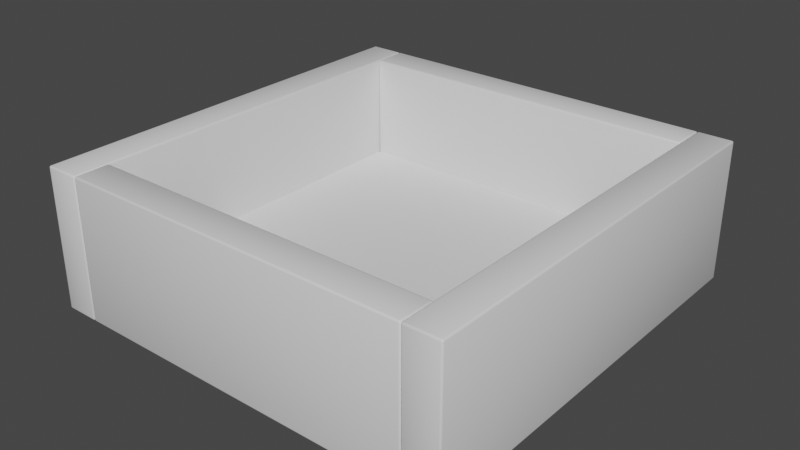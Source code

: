 # Source: DiceBoxModel.blend  (saved by Blender 2.80.72; exported with 4.5.12 LTS)
import bpy
from mathutils import Matrix  # noqa: F401  (used for matrix-valued properties, if any)

bpy.ops.wm.read_factory_settings(use_empty=True)
scene = bpy.context.scene
scene.name = 'Scene'

# ---- collections
col_collection = bpy.data.collections.new('Collection'); scene.collection.children.link(col_collection)

# ---- materials (node trees are filled in below, after node groups)
mat_wood = bpy.data.materials.new('Wood')
mat_wood.use_transparent_shadow = False
mat_wood.roughness = 0.25
mat_cloth = bpy.data.materials.new('Cloth')
mat_cloth.use_transparent_shadow = False
mat_cloth.roughness = 0.25

# ---- material node trees
mat_wood.use_nodes = True; mat_wood.node_tree.nodes.clear()
_N = mat_wood.node_tree.nodes; _L = mat_wood.node_tree.links
n0 = _N.new('ShaderNodeOutputMaterial'); n0.name = 'Material Output'; n0.location = (300, 300)
n1 = _N.new('ShaderNodeBsdfPrincipled'); n1.name = 'Principled BSDF'; n1.location = (10, 300)
n1.distribution = 'GGX'
n1.subsurface_method = 'BURLEY'
n1.inputs[3].default_value = 1.45
n1.inputs[27].default_value = (0.0, 0.0, 0.0, 1.0)
n1.inputs[28].default_value = 1.0
_L.new(n1.outputs[0], n0.inputs[0])
n0.is_active_output = True
mat_cloth.use_nodes = True; mat_cloth.node_tree.nodes.clear()
_N = mat_cloth.node_tree.nodes; _L = mat_cloth.node_tree.links
n0 = _N.new('ShaderNodeOutputMaterial'); n0.name = 'Material Output'; n0.location = (300, 300)
n1 = _N.new('ShaderNodeBsdfPrincipled'); n1.name = 'Principled BSDF'; n1.location = (10, 300)
n1.distribution = 'GGX'
n1.subsurface_method = 'BURLEY'
n1.inputs[3].default_value = 1.45
n1.inputs[27].default_value = (0.0, 0.0, 0.0, 1.0)
n1.inputs[28].default_value = 1.0
_L.new(n1.outputs[0], n0.inputs[0])
n0.is_active_output = True

# ---- world
world_world = bpy.data.worlds.new('World'); scene.world = world_world
world_world.use_nodes = True; world_world.node_tree.nodes.clear()
_N = world_world.node_tree.nodes; _L = world_world.node_tree.links
n0 = _N.new('ShaderNodeOutputWorld'); n0.name = 'World Output'; n0.location = (300, 300)
n1 = _N.new('ShaderNodeBackground'); n1.name = 'Background'; n1.location = (10, 300)
n1.inputs[0].default_value = (0.05088, 0.05088, 0.05088, 1.0)
_L.new(n1.outputs[0], n0.inputs[0])
n0.is_active_output = True
world_world.color = (0.05088, 0.05088, 0.05088)
world_world.use_sun_shadow = False
world_world.sun_shadow_jitter_overblur = 0.0

# ---- meshes
me_plane = bpy.data.meshes.new('Plane')
me_plane.from_pydata([(5.0, -6.0, 3.0), (5.0, 0.0, 3.0), (6.0, 0.0, 3.0), (6.0, -6.0, 3.0), (6.0, -6.0, -1.0), (6.0, 0.0, -1.0), (5.0, 0.0, -1.0), (5.0, -6.0, -1.0), (0.0, -6.0, -1.0), (5.0, -6.0, -1.0), (0.0, -5.0, -1.0), (5.0, -5.0, -1.0), (0.0, -6.0, 3.0), (5.0, -6.0, 3.0), (0.0, -5.0, 3.0), (5.0, -5.0, 3.0)], [], [(7, 4, 3, 0), (1, 0, 3, 2), (4, 5, 2, 3), (6, 7, 0, 1), (6, 5, 4, 7), (9, 8, 10, 11), (13, 15, 14, 12), (9, 13, 12, 8), (11, 15, 13, 9), (10, 14, 15, 11)])
me_plane.polygons.foreach_set('use_smooth', [True] * 10)
_uv = me_plane.uv_layers.new(name='UVMap')
_uv.uv.foreach_set('vector', [0.9065, 0.8988, 0.8208, 0.8988, 0.8208, 0.5557, 0.9065, 0.5557, 0.9065, 0.01544, 0.9065, 0.53, 0.8208, 0.53, 0.8208, 0.01544, 0.3533, 0.01544, 0.3533, 0.53, 0.01029, 0.53, 0.01029, 0.01544, 0.717, 0.01544, 0.717, 0.53, 0.3739, 0.53, 0.3739, 0.01544, 0.8156, 0.53, 0.7298, 0.53, 0.7298, 0.01544, 0.8156, 0.01544, 0.9974, 0.01286, 0.9974, 0.4417, 0.9117, 0.4417, 0.9117, 0.01286, 0.7298, 0.5583, 0.8156, 0.5583, 0.8156, 0.9871, 0.7298, 0.9871, 0.3739, 0.5583, 0.717, 0.5583, 0.717, 0.9871, 0.3739, 0.9871, 0.9117, 0.8988, 0.9117, 0.5557, 0.9974, 0.5557, 0.9974, 0.8988, 0.3533, 0.9871, 0.01029, 0.9871, 0.01029, 0.5583, 0.3533, 0.5583])
me_plane.materials.append(mat_wood)
me_plane.materials.append(mat_cloth)
me_plane.use_remesh_preserve_volume = False
me_plane.use_remesh_preserve_attributes = False
me_plane.use_mirror_vertex_groups = False
me_plane.update()
me_plane_001 = bpy.data.meshes.new('Plane.001')
me_plane_001.from_pydata([(-5.0, 5.0, 0.0), (-5.0, -5.0, 0.0), (5.0, -5.0, 0.0), (5.0, 5.0, 0.0)], [], [(1, 2, 3, 0)])
me_plane_001.polygons.foreach_set('use_smooth', [True] * 1)
me_plane_001.polygons.foreach_set('material_index', [1])
_uv = me_plane_001.uv_layers.new(name='UVMap')
_uv.uv.foreach_set('vector', [0.0283, 0.0283, 0.9717, 0.0283, 0.9717, 0.9717, 0.0283, 0.9717])
me_plane_001.materials.append(mat_wood)
me_plane_001.materials.append(mat_cloth)
me_plane_001.use_remesh_preserve_volume = False
me_plane_001.use_remesh_preserve_attributes = False
me_plane_001.use_mirror_vertex_groups = False
me_plane_001.update()

# ---- objects
ob_plane = bpy.data.objects.new('Plane', me_plane)
ob_plane_001 = bpy.data.objects.new('Plane.001', me_plane_001)

# ---- transforms, parenting, visibility, modifiers, constraints
ob_plane.location = (0.0, 0.0, 0.0)
ob_plane.lineart.crease_threshold = 0.0
_m = ob_plane.modifiers.new('Mirror', 'MIRROR')
_m.use_axis = (True, True, False)
_m = ob_plane.modifiers.new('Bevel', 'BEVEL')
_m.width = 0.05
_m.width_pct = 0.05
_m.segments = 2
_m.mark_sharp = True
ob_plane_001.location = (0.0, 0.0, 0.0)
ob_plane_001.lineart.crease_threshold = 0.0
_m = ob_plane_001.modifiers.new('Mirror', 'MIRROR')
_m.show_render = False
_m.use_axis = (True, True, False)
_m = ob_plane_001.modifiers.new('Bevel', 'BEVEL')
_m.width = 0.05
_m.width_pct = 0.05
_m.segments = 2
_m.mark_sharp = True

# ---- collection membership
col_collection.objects.link(ob_plane)
col_collection.objects.link(ob_plane_001)

# ---- scene / render settings (as saved in the file)
scene.frame_start = 1; scene.frame_end = 250; scene.frame_set(1)
scene.render.engine = 'BLENDER_EEVEE_NEXT'
scene.cycles.use_denoising = False
scene.cycles.samples = 128
scene.cycles.sampling_pattern = 'TABULATED_SOBOL'
scene.cycles.use_adaptive_sampling = False
scene.cycles.use_light_tree = False
scene.view_settings.view_transform = 'Filmic'
bpy.context.view_layer.update()

# ---- added for rendering (the .blend has no active camera and no usable light): camera, sun
cam_auto = bpy.data.cameras.new('AutoCamera')
cam_auto.lens = 50.0
cam_auto.sensor_width = 36.0
cam_auto.clip_end = 1000.0
ob_auto_camera = bpy.data.objects.new('AutoCamera', cam_auto)
scene.collection.objects.link(ob_auto_camera)
ob_auto_camera.location = (16.1318, -19.3582, 13.9055)
ob_auto_camera.rotation_euler = (1.09748, -7.21219e-08, 0.694738)
scene.camera = ob_auto_camera
light_auto_sun = bpy.data.lights.new('AutoSun', 'SUN')
light_auto_sun.energy = 3.0
light_auto_sun.angle = 0.0523599
ob_auto_sun = bpy.data.objects.new('AutoSun', light_auto_sun)
scene.collection.objects.link(ob_auto_sun)
ob_auto_sun.rotation_euler = (0.872665, 0.174533, 0.523599)
bpy.context.view_layer.update()
